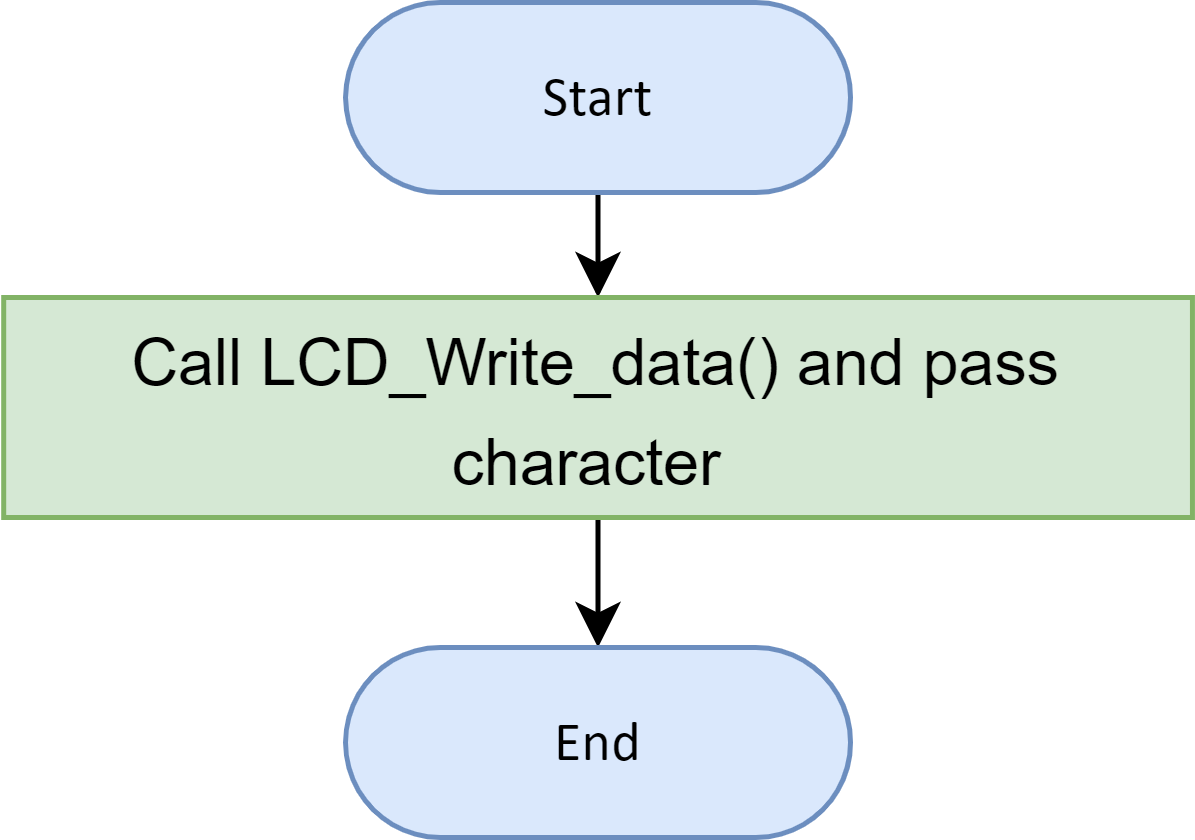

The diagram above was exported from draw.io. Its source (the exported page's mxGraphModel, read from the mxfile embedded in the PNG):
<mxGraphModel dx="2443" dy="1484" grid="1" gridSize="10" guides="1" tooltips="1" connect="1" arrows="1" fold="1" page="1" pageScale="1" pageWidth="850" pageHeight="1100" math="0" shadow="0">
  <root>
    <mxCell id="0" />
    <mxCell id="1" parent="0" />
    <mxCell id="isj-bkIgGFOouKbXc6jK-3" value="" style="edgeStyle=orthogonalEdgeStyle;rounded=0;orthogonalLoop=1;jettySize=auto;html=1;" edge="1" parent="1" source="isj-bkIgGFOouKbXc6jK-1" target="isj-bkIgGFOouKbXc6jK-2">
      <mxGeometry relative="1" as="geometry" />
    </mxCell>
    <UserObject label="&lt;div style=&quot;&quot;&gt;&lt;span style=&quot;font-size: 11.29px;&quot;&gt;Start&lt;/span&gt;&lt;/div&gt;" Function="EN_DIO_Error_T DIO_init(uint8_t pinNumber, EN_DIO_PORT_T portNumber, EN_DIO_DIRECTION_T direction);" tags="Flowchart" id="isj-bkIgGFOouKbXc6jK-1">
      <mxCell style="verticalAlign=middle;align=center;overflow=width;vsdxID=30;fillColor=#dae8fc;shape=stencil(tVLREoIgEPwaHnEQxsl3s/9gEpSJwDko7e+DsEkze2l627vdu5uFRaxyHe8FosR5sCcxqMZ3iO0Rpcp0ApQPCLEasUpaEC3Yi2lS3fOojOhsr3HDmObyMtsVcYqS29Qh5FEfklwrM5OXeUa/yjkcAwfr7TDpiyTfXvjkMR+Vw2A998qaBac5tAKHU1hq3i4oNwjRr9ofvayt/+Rk+yX/4iWA159KpXWKxJx/z0Bopfyw+g4=);strokeColor=#6c8ebf;spacingTop=-1;spacingBottom=-1;spacingLeft=-1;spacingRight=-1;points=[[0.5,1,0],[0.5,0,0],[0,0.5,0],[1,0.5,0]];labelBackgroundColor=none;rounded=1;html=1;whiteSpace=wrap;fontFamily=Calibri;" vertex="1" parent="1">
        <mxGeometry x="-1209.3799999999999" y="-739" width="101" height="38" as="geometry" />
      </mxCell>
    </UserObject>
    <mxCell id="isj-bkIgGFOouKbXc6jK-5" value="" style="edgeStyle=orthogonalEdgeStyle;rounded=0;orthogonalLoop=1;jettySize=auto;html=1;" edge="1" parent="1" source="isj-bkIgGFOouKbXc6jK-2" target="isj-bkIgGFOouKbXc6jK-4">
      <mxGeometry relative="1" as="geometry" />
    </mxCell>
    <mxCell id="isj-bkIgGFOouKbXc6jK-2" value="&lt;span style=&quot;font-size: 12.9px;&quot;&gt;Call LCD_Write_data() and pass character&amp;nbsp;&lt;/span&gt;" style="rounded=0;whiteSpace=wrap;html=1;fontSize=16;fillColor=#d5e8d4;strokeColor=#82b366;" vertex="1" parent="1">
      <mxGeometry x="-1277.76" y="-680" width="237.75" height="44" as="geometry" />
    </mxCell>
    <UserObject label="&lt;div style=&quot;&quot;&gt;&lt;span style=&quot;font-size: 11.29px;&quot;&gt;End&lt;/span&gt;&lt;/div&gt;" Function="EN_DIO_Error_T DIO_init(uint8_t pinNumber, EN_DIO_PORT_T portNumber, EN_DIO_DIRECTION_T direction);" tags="Flowchart" id="isj-bkIgGFOouKbXc6jK-4">
      <mxCell style="verticalAlign=middle;align=center;overflow=width;vsdxID=30;fillColor=#dae8fc;shape=stencil(tVLREoIgEPwaHnEQxsl3s/9gEpSJwDko7e+DsEkze2l627vdu5uFRaxyHe8FosR5sCcxqMZ3iO0Rpcp0ApQPCLEasUpaEC3Yi2lS3fOojOhsr3HDmObyMtsVcYqS29Qh5FEfklwrM5OXeUa/yjkcAwfr7TDpiyTfXvjkMR+Vw2A998qaBac5tAKHU1hq3i4oNwjRr9ofvayt/+Rk+yX/4iWA159KpXWKxJx/z0Bopfyw+g4=);strokeColor=#6c8ebf;spacingTop=-1;spacingBottom=-1;spacingLeft=-1;spacingRight=-1;points=[[0.5,1,0],[0.5,0,0],[0,0.5,0],[1,0.5,0]];labelBackgroundColor=none;rounded=1;html=1;whiteSpace=wrap;fontFamily=Calibri;" vertex="1" parent="1">
        <mxGeometry x="-1209.3899999999999" y="-610" width="101" height="38" as="geometry" />
      </mxCell>
    </UserObject>
  </root>
</mxGraphModel>